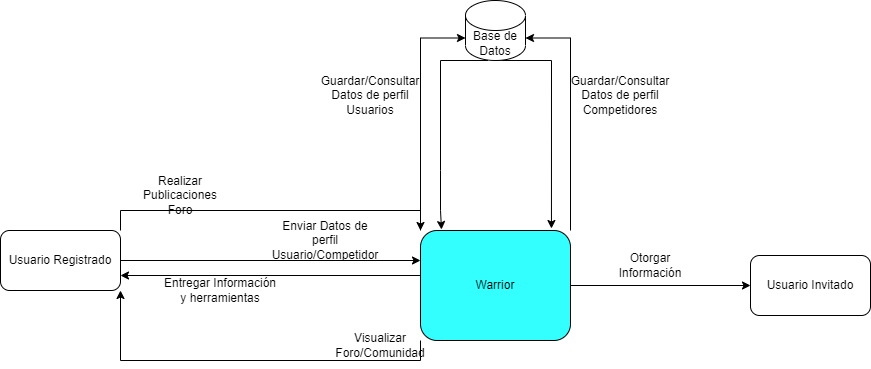

The diagram above was exported from draw.io. Its source (the exported page's mxGraphModel, read from the mxfile embedded in the PNG):
<mxGraphModel dx="2247" dy="774" grid="1" gridSize="10" guides="1" tooltips="1" connect="1" arrows="1" fold="1" page="1" pageScale="1" pageWidth="827" pageHeight="1169" math="0" shadow="0">
  <root>
    <mxCell id="0" />
    <mxCell id="1" parent="0" />
    <mxCell id="qMfz5QOfDgWpAORyqa6W-6" style="edgeStyle=orthogonalEdgeStyle;rounded=0;orthogonalLoop=1;jettySize=auto;html=1;exitX=0.5;exitY=1;exitDx=0;exitDy=0;exitPerimeter=0;entryX=0.873;entryY=-0.018;entryDx=0;entryDy=0;entryPerimeter=0;" edge="1" parent="1" source="NygyCvILRjeRZu7ZoPl2-1" target="NygyCvILRjeRZu7ZoPl2-2">
      <mxGeometry relative="1" as="geometry">
        <Array as="points">
          <mxPoint x="471" y="190" />
        </Array>
      </mxGeometry>
    </mxCell>
    <mxCell id="NygyCvILRjeRZu7ZoPl2-1" value="Base de Datos&lt;br&gt;" style="shape=cylinder3;whiteSpace=wrap;html=1;boundedLbl=1;backgroundOutline=1;size=15;" parent="1" vertex="1">
      <mxGeometry x="385" y="130" width="60" height="60" as="geometry" />
    </mxCell>
    <mxCell id="NygyCvILRjeRZu7ZoPl2-8" style="edgeStyle=orthogonalEdgeStyle;rounded=0;orthogonalLoop=1;jettySize=auto;html=1;exitX=0;exitY=0.75;exitDx=0;exitDy=0;entryX=1;entryY=0.75;entryDx=0;entryDy=0;" parent="1" source="NygyCvILRjeRZu7ZoPl2-2" target="NygyCvILRjeRZu7ZoPl2-3" edge="1">
      <mxGeometry relative="1" as="geometry">
        <Array as="points">
          <mxPoint x="340" y="405" />
        </Array>
      </mxGeometry>
    </mxCell>
    <mxCell id="NygyCvILRjeRZu7ZoPl2-15" style="edgeStyle=orthogonalEdgeStyle;rounded=0;orthogonalLoop=1;jettySize=auto;html=1;exitX=0;exitY=1;exitDx=0;exitDy=0;entryX=1;entryY=1;entryDx=0;entryDy=0;" parent="1" source="NygyCvILRjeRZu7ZoPl2-2" target="NygyCvILRjeRZu7ZoPl2-3" edge="1">
      <mxGeometry relative="1" as="geometry" />
    </mxCell>
    <mxCell id="NygyCvILRjeRZu7ZoPl2-23" style="edgeStyle=orthogonalEdgeStyle;rounded=0;orthogonalLoop=1;jettySize=auto;html=1;exitX=1;exitY=0.5;exitDx=0;exitDy=0;entryX=0;entryY=0.5;entryDx=0;entryDy=0;" parent="1" source="NygyCvILRjeRZu7ZoPl2-2" target="NygyCvILRjeRZu7ZoPl2-22" edge="1">
      <mxGeometry relative="1" as="geometry" />
    </mxCell>
    <mxCell id="qMfz5QOfDgWpAORyqa6W-2" style="edgeStyle=orthogonalEdgeStyle;rounded=0;orthogonalLoop=1;jettySize=auto;html=1;exitX=1;exitY=0;exitDx=0;exitDy=0;entryX=1;entryY=0;entryDx=0;entryDy=37.5;entryPerimeter=0;" edge="1" parent="1" source="NygyCvILRjeRZu7ZoPl2-2" target="NygyCvILRjeRZu7ZoPl2-1">
      <mxGeometry relative="1" as="geometry" />
    </mxCell>
    <mxCell id="qMfz5QOfDgWpAORyqa6W-3" style="edgeStyle=orthogonalEdgeStyle;rounded=0;orthogonalLoop=1;jettySize=auto;html=1;exitX=0;exitY=0;exitDx=0;exitDy=0;entryX=0;entryY=0;entryDx=0;entryDy=37.5;entryPerimeter=0;" edge="1" parent="1" source="NygyCvILRjeRZu7ZoPl2-2" target="NygyCvILRjeRZu7ZoPl2-1">
      <mxGeometry relative="1" as="geometry">
        <Array as="points">
          <mxPoint x="340" y="168" />
        </Array>
      </mxGeometry>
    </mxCell>
    <mxCell id="NygyCvILRjeRZu7ZoPl2-2" value="Warrior" style="rounded=1;whiteSpace=wrap;html=1;fillColor=#33FFFF;" parent="1" vertex="1">
      <mxGeometry x="340" y="360" width="150" height="110" as="geometry" />
    </mxCell>
    <mxCell id="NygyCvILRjeRZu7ZoPl2-11" style="edgeStyle=orthogonalEdgeStyle;rounded=0;orthogonalLoop=1;jettySize=auto;html=1;exitX=1;exitY=0.5;exitDx=0;exitDy=0;" parent="1" source="NygyCvILRjeRZu7ZoPl2-3" edge="1">
      <mxGeometry relative="1" as="geometry">
        <mxPoint x="340" y="390" as="targetPoint" />
        <Array as="points">
          <mxPoint x="340" y="390" />
        </Array>
      </mxGeometry>
    </mxCell>
    <mxCell id="NygyCvILRjeRZu7ZoPl2-12" style="edgeStyle=orthogonalEdgeStyle;rounded=0;orthogonalLoop=1;jettySize=auto;html=1;exitX=1;exitY=0;exitDx=0;exitDy=0;entryX=0;entryY=0;entryDx=0;entryDy=0;" parent="1" source="NygyCvILRjeRZu7ZoPl2-3" target="NygyCvILRjeRZu7ZoPl2-2" edge="1">
      <mxGeometry relative="1" as="geometry" />
    </mxCell>
    <mxCell id="NygyCvILRjeRZu7ZoPl2-3" value="Usuario Registrado" style="rounded=1;whiteSpace=wrap;html=1;" parent="1" vertex="1">
      <mxGeometry x="-80" y="360" width="120" height="60" as="geometry" />
    </mxCell>
    <mxCell id="NygyCvILRjeRZu7ZoPl2-5" value="Enviar Datos de perfil Usuario/Competidor" style="text;html=1;strokeColor=none;fillColor=none;align=center;verticalAlign=middle;whiteSpace=wrap;rounded=0;" parent="1" vertex="1">
      <mxGeometry x="200" y="355" width="90" height="30" as="geometry" />
    </mxCell>
    <mxCell id="NygyCvILRjeRZu7ZoPl2-9" value="Entregar Información y herramientas" style="text;html=1;strokeColor=none;fillColor=none;align=center;verticalAlign=middle;whiteSpace=wrap;rounded=0;" parent="1" vertex="1">
      <mxGeometry x="80" y="410" width="120" height="20" as="geometry" />
    </mxCell>
    <mxCell id="NygyCvILRjeRZu7ZoPl2-13" value="Realizar Publicaciones Foro" style="text;html=1;strokeColor=none;fillColor=none;align=center;verticalAlign=middle;whiteSpace=wrap;rounded=0;" parent="1" vertex="1">
      <mxGeometry x="50" y="310" width="100" height="30" as="geometry" />
    </mxCell>
    <mxCell id="NygyCvILRjeRZu7ZoPl2-16" value="Visualizar Foro/Comunidad" style="text;html=1;strokeColor=none;fillColor=none;align=center;verticalAlign=middle;whiteSpace=wrap;rounded=0;" parent="1" vertex="1">
      <mxGeometry x="270" y="460" width="60" height="30" as="geometry" />
    </mxCell>
    <mxCell id="NygyCvILRjeRZu7ZoPl2-18" value="Guardar/Consultar&lt;br&gt;Datos de perfil Usuarios" style="text;html=1;strokeColor=none;fillColor=none;align=center;verticalAlign=middle;whiteSpace=wrap;rounded=0;" parent="1" vertex="1">
      <mxGeometry x="260" y="210" width="60" height="30" as="geometry" />
    </mxCell>
    <mxCell id="NygyCvILRjeRZu7ZoPl2-20" value="Guardar/Consultar&lt;br&gt;Datos de&amp;nbsp;perfil&lt;br&gt;Competidores" style="text;html=1;strokeColor=none;fillColor=none;align=center;verticalAlign=middle;whiteSpace=wrap;rounded=0;" parent="1" vertex="1">
      <mxGeometry x="510" y="210" width="60" height="30" as="geometry" />
    </mxCell>
    <mxCell id="NygyCvILRjeRZu7ZoPl2-22" value="Usuario Invitado" style="rounded=1;whiteSpace=wrap;html=1;" parent="1" vertex="1">
      <mxGeometry x="670" y="385" width="120" height="60" as="geometry" />
    </mxCell>
    <mxCell id="NygyCvILRjeRZu7ZoPl2-25" value="Otorgar Información" style="text;html=1;strokeColor=none;fillColor=none;align=center;verticalAlign=middle;whiteSpace=wrap;rounded=0;" parent="1" vertex="1">
      <mxGeometry x="540" y="380" width="60" height="30" as="geometry" />
    </mxCell>
    <mxCell id="NygyCvILRjeRZu7ZoPl2-29" value="" style="endArrow=classic;html=1;rounded=0;exitX=0.375;exitY=1;exitDx=0;exitDy=0;exitPerimeter=0;entryX=0.14;entryY=-0.009;entryDx=0;entryDy=0;entryPerimeter=0;" parent="1" source="NygyCvILRjeRZu7ZoPl2-1" target="NygyCvILRjeRZu7ZoPl2-2" edge="1">
      <mxGeometry width="50" height="50" relative="1" as="geometry">
        <mxPoint x="410" y="350" as="sourcePoint" />
        <mxPoint x="460" y="300" as="targetPoint" />
        <Array as="points">
          <mxPoint x="360" y="190" />
          <mxPoint x="360" y="300" />
          <mxPoint x="360" y="340" />
        </Array>
      </mxGeometry>
    </mxCell>
  </root>
</mxGraphModel>